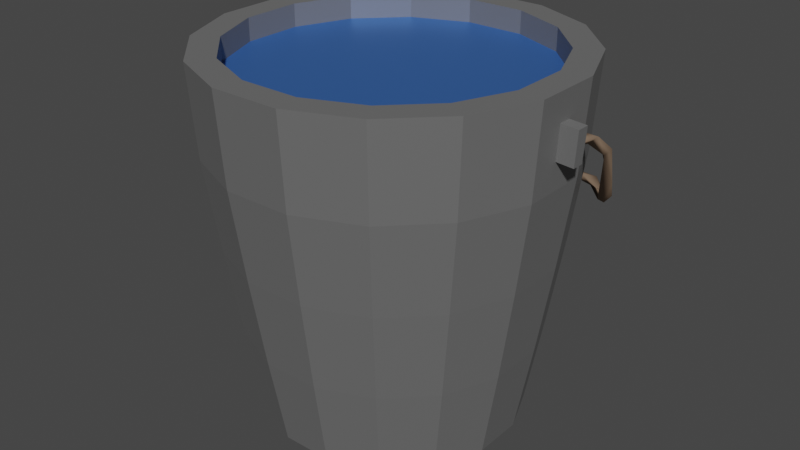 # Source: Full_Bucket_Save.blend  (saved by Blender 3.3.6; exported with 4.5.12 LTS)
import bpy
from mathutils import Matrix  # noqa: F401  (used for matrix-valued properties, if any)

bpy.ops.wm.read_factory_settings(use_empty=True)
scene = bpy.context.scene
scene.name = 'Scene'

# ---- collections
col_collection = bpy.data.collections.new('Collection'); scene.collection.children.link(col_collection)

# ---- materials (node trees are filled in below, after node groups)
mat_bucket = bpy.data.materials.new('Bucket')
mat_bucket.use_transparent_shadow = False
mat_hondle = bpy.data.materials.new('Hondle')
mat_hondle.use_transparent_shadow = False
mat_water = bpy.data.materials.new('Water')
mat_water.use_transparent_shadow = False

# ---- material node trees
mat_bucket.use_nodes = True; mat_bucket.node_tree.nodes.clear()
_N = mat_bucket.node_tree.nodes; _L = mat_bucket.node_tree.links
n0 = _N.new('ShaderNodeBsdfPrincipled'); n0.name = 'Principled BSDF'; n0.location = (10, 300)
n0.distribution = 'GGX'
n0.subsurface_method = 'RANDOM_WALK_SKIN'
n0.inputs[0].default_value = (0.2396, 0.2396, 0.2396, 1.0)
n0.inputs[1].default_value = 0.5
n0.inputs[3].default_value = 1.45
n0.inputs[11].default_value = 1.01
n0.inputs[13].default_value = 0.0
n0.inputs[20].default_value = 0.0
n0.inputs[27].default_value = (0.0, 0.0, 0.0, 1.0)
n0.inputs[28].default_value = 1.0
n1 = _N.new('ShaderNodeOutputMaterial'); n1.name = 'Material Output'; n1.location = (300, 300)
_L.new(n0.outputs[0], n1.inputs[0])
n1.is_active_output = True
mat_hondle.use_nodes = True; mat_hondle.node_tree.nodes.clear()
_N = mat_hondle.node_tree.nodes; _L = mat_hondle.node_tree.links
n0 = _N.new('ShaderNodeBsdfPrincipled'); n0.name = 'Principled BSDF'; n0.location = (10, 300)
n0.distribution = 'GGX'
n0.subsurface_method = 'RANDOM_WALK_SKIN'
n0.inputs[0].default_value = (0.3506, 0.2431, 0.1684, 1.0)
n0.inputs[1].default_value = 0.25
n0.inputs[3].default_value = 1.45
n0.inputs[11].default_value = 1.01
n0.inputs[13].default_value = 0.0
n0.inputs[20].default_value = 0.0
n0.inputs[27].default_value = (0.0, 0.0, 0.0, 1.0)
n0.inputs[28].default_value = 1.0
n1 = _N.new('ShaderNodeOutputMaterial'); n1.name = 'Material Output'; n1.location = (300, 300)
_L.new(n0.outputs[0], n1.inputs[0])
n1.is_active_output = True
mat_water.use_nodes = True; mat_water.node_tree.nodes.clear()
_N = mat_water.node_tree.nodes; _L = mat_water.node_tree.links
n0 = _N.new('ShaderNodeBsdfPrincipled'); n0.name = 'Principled BSDF'; n0.location = (10, 300)
n0.distribution = 'GGX'
n0.subsurface_method = 'RANDOM_WALK_SKIN'
n0.inputs[0].default_value = (0.08825, 0.2599, 0.8, 1.0)
n0.inputs[1].default_value = 0.75
n0.inputs[3].default_value = 1.45
n0.inputs[11].default_value = 1.01
n0.inputs[13].default_value = 0.0
n0.inputs[20].default_value = 0.0
n0.inputs[27].default_value = (0.0, 0.0, 0.0, 1.0)
n0.inputs[28].default_value = 1.0
n1 = _N.new('ShaderNodeOutputMaterial'); n1.name = 'Material Output'; n1.location = (300, 300)
_L.new(n0.outputs[0], n1.inputs[0])
n1.is_active_output = True

# ---- world
world_world = bpy.data.worlds.new('World'); scene.world = world_world
world_world.use_nodes = True; world_world.node_tree.nodes.clear()
_N = world_world.node_tree.nodes; _L = world_world.node_tree.links
n0 = _N.new('ShaderNodeOutputWorld'); n0.name = 'World Output'; n0.location = (300, 300)
n1 = _N.new('ShaderNodeBackground'); n1.name = 'Background'; n1.location = (10, 300)
n1.inputs[0].default_value = (0.05088, 0.05088, 0.05088, 1.0)
_L.new(n1.outputs[0], n0.inputs[0])
n0.is_active_output = True
world_world.color = (0.05088, 0.05088, 0.05088)
world_world.use_sun_shadow = False
world_world.sun_shadow_jitter_overblur = 0.0

# ---- meshes
me_cylinder = bpy.data.meshes.new('Cylinder')
me_cylinder.from_pydata([(-0.1738, 0.8735, 0.0), (0.188, 0.945, 0.5), (0.1401, 0.7041, -1.0), (0.1654, 0.8316, 1.0), (-0.4948, 0.7405, 0.0), (0.5353, 0.8011, 0.5), (0.3989, 0.5969, -1.0), (0.4711, 0.705, 1.0), (-0.7405, 0.4948, 0.0), (0.8011, 0.5353, 0.5), (0.5969, 0.3989, -1.0), (0.705, 0.4711, 1.0), (-0.8735, 0.1738, 0.0), (0.9562, 0.03311, 0.6567), (0.7041, 0.1401, -1.0), (0.8316, 0.1654, 1.0), (-0.8735, -0.1738, 0.0), (0.9562, -0.03311, 0.6567), (0.7041, -0.1401, -1.0), (0.8316, -0.1654, 1.0), (-0.7405, -0.4948, 0.0), (0.8011, -0.5353, 0.5), (0.5969, -0.3989, -1.0), (0.705, -0.4711, 1.0), (-0.4948, -0.7405, 0.0), (0.5353, -0.8011, 0.5), (0.3989, -0.5969, -1.0), (0.4711, -0.705, 1.0), (-0.1738, -0.8735, 0.0), (0.188, -0.945, 0.5), (0.1401, -0.7041, -1.0), (0.1654, -0.8316, 1.0), (0.1738, -0.8735, 0.0), (-0.188, -0.945, 0.5), (-0.1401, -0.7041, -1.0), (-0.1654, -0.8316, 1.0), (0.4948, -0.7405, 0.0), (-0.5353, -0.8011, 0.5), (-0.3989, -0.5969, -1.0), (-0.4711, -0.705, 1.0), (0.7405, -0.4948, 0.0), (-0.8011, -0.5353, 0.5), (-0.5969, -0.3989, -1.0), (-0.705, -0.4711, 1.0), (0.8735, -0.1738, 0.0), (-0.9562, -0.03311, 0.6567), (-0.7041, -0.1401, -1.0), (-0.8316, -0.1654, 1.0), (0.8735, 0.1738, 0.0), (-0.9562, 0.03311, 0.6567), (-0.7041, 0.1401, -1.0), (-0.8316, 0.1654, 1.0), (0.7405, 0.4948, 0.0), (-0.8011, 0.5353, 0.5), (-0.5969, 0.3989, -1.0), (-0.705, 0.4711, 1.0), (0.4948, 0.7405, 0.0), (-0.5353, 0.8011, 0.5), (-0.3989, 0.5969, -1.0), (-0.4711, 0.705, 1.0), (0.1738, 0.8735, 0.0), (-0.188, 0.945, 0.5), (-0.1401, 0.7041, -1.0), (-0.1654, 0.8316, 1.0), (0.1578, 0.7934, -0.5), (0.4494, 0.6726, -0.5), (0.6726, 0.4494, -0.5), (0.7934, 0.1578, -0.5), (0.7934, -0.1578, -0.5), (0.6726, -0.4494, -0.5), (0.4494, -0.6726, -0.5), (0.1578, -0.7934, -0.5), (-0.1578, -0.7934, -0.5), (-0.4494, -0.6726, -0.5), (-0.6726, -0.4494, -0.5), (-0.7934, -0.1578, -0.5), (-0.7934, 0.1578, -0.5), (-0.6726, 0.4494, -0.5), (-0.4494, 0.6726, -0.5), (-0.1578, 0.7934, -0.5), (0.1951, -0.9808, 1.0), (-0.1951, -0.9808, 1.0), (-0.5556, -0.8315, 1.0), (0.9696, 0.03577, 0.8433), (0.9696, -0.03577, 0.8433), (0.1951, 0.9808, 1.0), (-0.1951, 0.9808, 1.0), (0.5556, 0.8315, 1.0), (0.8315, 0.5556, 1.0), (-0.5556, 0.8315, 1.0), (0.8315, -0.5556, 1.0), (0.5556, -0.8315, 1.0), (-0.8315, 0.5556, 1.0), (-0.8315, -0.5556, 1.0), (-0.9696, -0.03577, 0.8433), (-0.9696, 0.03577, 0.8433), (0.1654, -0.8316, 0.8731), (-0.1654, -0.8316, 0.8731), (-0.4711, -0.705, 0.8731), (0.8316, 0.1654, 0.8731), (0.8316, -0.1654, 0.8731), (0.1654, 0.8316, 0.8731), (-0.1654, 0.8316, 0.8731), (0.4711, 0.705, 0.8731), (0.705, 0.4711, 0.8731), (-0.4711, 0.705, 0.8731), (0.705, -0.4711, 0.8731), (0.4711, -0.705, 0.8731), (-0.705, 0.4711, 0.8731), (-0.705, -0.4711, 0.8731), (-0.8316, -0.1654, 0.8731), (-0.8316, 0.1654, 0.8731), (-0.945, -0.188, 0.5), (-0.945, 0.188, 0.5), (0.945, 0.188, 0.5), (0.945, -0.188, 0.5), (0.9808, 0.1951, 1.0), (0.9808, -0.1951, 1.0), (-0.9808, -0.1951, 1.0), (-0.9808, 0.1951, 1.0), (-1.052, -0.03311, 0.6498), (-1.052, 0.03311, 0.6498), (1.052, 0.03311, 0.6498), (1.052, -0.03311, 0.6498), (1.065, 0.03577, 0.8365), (1.065, -0.03577, 0.8365), (-1.065, -0.03577, 0.8365), (-1.065, 0.03577, 0.8365)], [], [(37, 24, 28, 33), (9, 88, 116, 114), (1, 85, 87, 5), (79, 78, 4, 0), (65, 56, 52, 66), (41, 93, 118, 112), (25, 91, 80, 29), (69, 40, 36, 70), (77, 8, 4, 78), (68, 44, 40, 69), (76, 12, 8, 77), (59, 55, 108, 105), (84, 17, 123, 125), (37, 82, 93, 41), (72, 34, 30, 71), (95, 49, 121, 127), (1, 61, 86, 85), (73, 38, 34, 72), (14, 18, 22, 26, 30, 34, 38, 42, 46, 50, 54, 58, 62, 2, 6, 10), (61, 57, 89, 86), (5, 87, 88, 9), (21, 90, 91, 25), (53, 92, 89, 57), (115, 117, 90, 21), (113, 119, 92, 53), (64, 79, 0, 60), (68, 67, 48, 44), (33, 28, 32, 29), (73, 24, 20, 74), (75, 16, 12, 76), (70, 36, 32, 71), (74, 20, 16, 75), (64, 60, 56, 65), (66, 52, 48, 67), (81, 33, 29, 80), (12, 113, 53, 8), (44, 115, 21, 40), (8, 53, 57, 4), (40, 21, 25, 36), (56, 5, 9, 52), (0, 4, 57, 61), (60, 0, 61, 1), (44, 48, 114, 115), (24, 37, 41, 20), (16, 112, 113, 12), (36, 25, 29, 32), (20, 41, 112, 16), (60, 1, 5, 56), (52, 9, 114, 48), (82, 37, 33, 81), (10, 66, 67, 14), (2, 64, 65, 6), (42, 74, 75, 46), (26, 70, 71, 30), (46, 75, 76, 50), (38, 73, 74, 42), (18, 14, 67, 68), (2, 62, 79, 64), (24, 73, 72, 28), (28, 72, 71, 32), (50, 76, 77, 54), (18, 68, 69, 22), (54, 77, 78, 58), (22, 69, 70, 26), (6, 65, 66, 10), (62, 58, 78, 79), (31, 35, 81, 80), (35, 39, 82, 81), (15, 19, 117, 116), (63, 3, 85, 86), (7, 11, 88, 87), (59, 63, 86, 89), (23, 27, 91, 90), (55, 59, 89, 92), (27, 31, 80, 91), (43, 47, 118, 93), (3, 7, 87, 85), (11, 15, 116, 88), (19, 23, 90, 117), (51, 55, 92, 119), (39, 43, 93, 82), (47, 51, 119, 118), (35, 31, 96, 97), (51, 47, 110, 111), (31, 27, 107, 96), (39, 35, 97, 98), (47, 43, 109, 110), (19, 15, 99, 100), (7, 3, 101, 103), (3, 63, 102, 101), (15, 11, 104, 99), (11, 7, 103, 104), (23, 19, 100, 106), (63, 59, 105, 102), (55, 51, 111, 108), (27, 23, 106, 107), (43, 39, 98, 109), (45, 49, 113, 112), (13, 17, 115, 114), (84, 83, 116, 117), (83, 13, 114, 116), (17, 84, 117, 115), (94, 45, 112, 118), (49, 95, 119, 113), (95, 94, 118, 119), (120, 126, 127, 121), (123, 122, 124, 125), (83, 84, 125, 124), (49, 45, 120, 121), (94, 95, 127, 126), (45, 94, 126, 120), (13, 83, 124, 122), (17, 13, 122, 123)])
_uv = me_cylinder.uv_layers.new(name='UVMap')
_uv.uv.foreach_set('vector', [0.4062, 0.875, 0.4062, 0.75, 0.4688, 0.75, 0.4688, 0.875, 0.8438, 0.875, 0.8438, 1.0, 0.7812, 1.0, 0.7812, 0.875, 0.9688, 0.875, 0.9688, 1.0, 0.9062, 1.0, 0.9062, 0.875, 0.03125, 0.625, 0.09375, 0.625, 0.09375, 0.75, 0.03125, 0.75, 0.9062, 0.625, 0.9062, 0.75, 0.8438, 0.75, 0.8438, 0.625, 0.3438, 0.875, 0.3438, 1.0, 0.2812, 1.0, 0.2812, 0.875, 0.5938, 0.875, 0.5938, 1.0, 0.5312, 1.0, 0.5312, 0.875, 0.6562, 0.625, 0.6562, 0.75, 0.5938, 0.75, 0.5938, 0.625, 0.1562, 0.625, 0.1562, 0.75, 0.09375, 0.75, 0.09375, 0.625, 0.7188, 0.625, 0.7188, 0.75, 0.6562, 0.75, 0.6562, 0.625, 0.2188, 0.625, 0.2188, 0.75, 0.1562, 0.75, 0.1562, 0.625, 0.1651, 1.0, 0.2028, 1.0, 0.2028, 1.0, 0.1651, 1.0, 0.7442, 0.9608, 0.7446, 0.9142, 0.7446, 0.9142, 0.7442, 0.9608, 0.4062, 0.875, 0.4062, 1.0, 0.3438, 1.0, 0.3438, 0.875, 0.4688, 0.625, 0.4688, 0.5, 0.5312, 0.5, 0.5312, 0.625, 0.2442, 0.9608, 0.2446, 0.9142, 0.2446, 0.9142, 0.2442, 0.9608, 0.9688, 0.875, 0.03125, 0.875, 0.03125, 1.0, 0.9688, 1.0, 0.4062, 0.625, 0.4062, 0.5, 0.4688, 0.5, 0.4688, 0.625, 0.7812, 0.5, 0.7188, 0.5, 0.6562, 0.5, 0.5938, 0.5, 0.5312, 0.5, 0.4688, 0.5, 0.4062, 0.5, 0.3438, 0.5, 0.2812, 0.5, 0.2188, 0.5, 0.1562, 0.5, 0.09375, 0.5, 0.03125, 0.5, 0.9688, 0.5, 0.9062, 0.5, 0.8438, 0.5, 0.03125, 0.875, 0.09375, 0.875, 0.09375, 1.0, 0.03125, 1.0, 0.9062, 0.875, 0.9062, 1.0, 0.8438, 1.0, 0.8438, 0.875, 0.6562, 0.875, 0.6562, 1.0, 0.5938, 1.0, 0.5938, 0.875, 0.1562, 0.875, 0.1562, 1.0, 0.09375, 1.0, 0.09375, 0.875, 0.7188, 0.875, 0.7188, 1.0, 0.6562, 1.0, 0.6562, 0.875, 0.2188, 0.875, 0.2188, 1.0, 0.1562, 1.0, 0.1562, 0.875, 0.9688, 0.625, 0.03125, 0.625, 0.03125, 0.75, 0.9688, 0.75, 0.7188, 0.625, 0.7812, 0.625, 0.7812, 0.75, 0.7188, 0.75, 0.4688, 0.875, 0.4688, 0.75, 0.5312, 0.75, 0.5312, 0.875, 0.4062, 0.625, 0.4062, 0.75, 0.3438, 0.75, 0.3438, 0.625, 0.2812, 0.625, 0.2812, 0.75, 0.2188, 0.75, 0.2188, 0.625, 0.5938, 0.625, 0.5938, 0.75, 0.5312, 0.75, 0.5312, 0.625, 0.3438, 0.625, 0.3438, 0.75, 0.2812, 0.75, 0.2812, 0.625, 0.9688, 0.625, 0.9688, 0.75, 0.9062, 0.75, 0.9062, 0.625, 0.8438, 0.625, 0.8438, 0.75, 0.7812, 0.75, 0.7812, 0.625, 0.4688, 1.0, 0.4688, 0.875, 0.5312, 0.875, 0.5312, 1.0, 0.2188, 0.75, 0.2188, 0.875, 0.1562, 0.875, 0.1562, 0.75, 0.7188, 0.75, 0.7188, 0.875, 0.6562, 0.875, 0.6562, 0.75, 0.1562, 0.75, 0.1562, 0.875, 0.09375, 0.875, 0.09375, 0.75, 0.6562, 0.75, 0.6562, 0.875, 0.5938, 0.875, 0.5938, 0.75, 0.9062, 0.75, 0.9062, 0.875, 0.8438, 0.875, 0.8438, 0.75, 0.03125, 0.75, 0.09375, 0.75, 0.09375, 0.875, 0.03125, 0.875, 0.9688, 0.75, 0.03125, 0.75, 0.03125, 0.875, 0.9688, 0.875, 0.7188, 0.75, 0.7812, 0.75, 0.7812, 0.875, 0.7188, 0.875, 0.4062, 0.75, 0.4062, 0.875, 0.3438, 0.875, 0.3438, 0.75, 0.2812, 0.75, 0.2812, 0.875, 0.2188, 0.875, 0.2188, 0.75, 0.5938, 0.75, 0.5938, 0.875, 0.5312, 0.875, 0.5312, 0.75, 0.3438, 0.75, 0.3438, 0.875, 0.2812, 0.875, 0.2812, 0.75, 0.9688, 0.75, 0.9688, 0.875, 0.9062, 0.875, 0.9062, 0.75, 0.8438, 0.75, 0.8438, 0.875, 0.7812, 0.875, 0.7812, 0.75, 0.4062, 1.0, 0.4062, 0.875, 0.4688, 0.875, 0.4688, 1.0, 0.8438, 0.5, 0.8438, 0.625, 0.7812, 0.625, 0.7812, 0.5, 0.9688, 0.5, 0.9688, 0.625, 0.9062, 0.625, 0.9062, 0.5, 0.3438, 0.5, 0.3438, 0.625, 0.2812, 0.625, 0.2812, 0.5, 0.5938, 0.5, 0.5938, 0.625, 0.5312, 0.625, 0.5312, 0.5, 0.2812, 0.5, 0.2812, 0.625, 0.2188, 0.625, 0.2188, 0.5, 0.4062, 0.5, 0.4062, 0.625, 0.3438, 0.625, 0.3438, 0.5, 0.7188, 0.5, 0.7812, 0.5, 0.7812, 0.625, 0.7188, 0.625, 0.9688, 0.5, 0.03125, 0.5, 0.03125, 0.625, 0.9688, 0.625, 0.4062, 0.75, 0.4062, 0.625, 0.4688, 0.625, 0.4688, 0.75, 0.4688, 0.75, 0.4688, 0.625, 0.5312, 0.625, 0.5312, 0.75, 0.2188, 0.5, 0.2188, 0.625, 0.1562, 0.625, 0.1562, 0.5, 0.7188, 0.5, 0.7188, 0.625, 0.6562, 0.625, 0.6562, 0.5, 0.1562, 0.5, 0.1562, 0.625, 0.09375, 0.625, 0.09375, 0.5, 0.6562, 0.5, 0.6562, 0.625, 0.5938, 0.625, 0.5938, 0.5, 0.9062, 0.5, 0.9062, 0.625, 0.8438, 0.625, 0.8438, 0.5, 0.03125, 0.5, 0.09375, 0.5, 0.09375, 0.625, 0.03125, 0.625, 0.5282, 1.0, 0.4718, 1.0, 0.4688, 1.0, 0.5312, 1.0, 0.4718, 1.0, 0.4157, 1.0, 0.4062, 1.0, 0.4688, 1.0, 0.7479, 1.0, 0.6949, 1.0, 0.7188, 1.0, 0.7812, 1.0, 0.2424, 1.0, 0.7576, 1.0, 0.9688, 1.0, 0.03125, 1.0, 0.8349, 1.0, 0.7972, 1.0, 0.8438, 1.0, 0.9062, 1.0, 0.1651, 1.0, 0.2424, 1.0, 0.03125, 1.0, 0.09375, 1.0, 0.6401, 1.0, 0.5843, 1.0, 0.5938, 1.0, 0.6562, 1.0, 0.2028, 1.0, 0.1651, 1.0, 0.09375, 1.0, 0.1562, 1.0, 0.5843, 1.0, 0.5282, 1.0, 0.5312, 1.0, 0.5938, 1.0, 0.3599, 1.0, 0.3051, 1.0, 0.2812, 1.0, 0.3438, 1.0, 0.7576, 1.0, 0.8349, 1.0, 0.9062, 1.0, 0.9688, 1.0, 0.7972, 1.0, 0.7479, 1.0, 0.7812, 1.0, 0.8438, 1.0, 0.6949, 1.0, 0.6401, 1.0, 0.6562, 1.0, 0.7188, 1.0, 0.2521, 1.0, 0.2028, 1.0, 0.1562, 1.0, 0.2188, 1.0, 0.4157, 1.0, 0.3599, 1.0, 0.3438, 1.0, 0.4062, 1.0, 0.3051, 1.0, 0.2521, 1.0, 0.2188, 1.0, 0.2812, 1.0, 0.4718, 1.0, 0.5282, 1.0, 0.5282, 1.0, 0.4718, 1.0, 0.2521, 1.0, 0.3051, 1.0, 0.3051, 1.0, 0.2521, 1.0, 0.5282, 1.0, 0.5843, 1.0, 0.5843, 1.0, 0.5282, 1.0, 0.4157, 1.0, 0.4718, 1.0, 0.4718, 1.0, 0.4157, 1.0, 0.3051, 1.0, 0.3599, 1.0, 0.3599, 1.0, 0.3051, 1.0, 0.6949, 1.0, 0.7479, 1.0, 0.7479, 1.0, 0.6949, 1.0, 0.8349, 1.0, 0.7576, 1.0, 0.7576, 1.0, 0.8349, 1.0, 0.7576, 1.0, 0.2424, 1.0, 0.2424, 1.0, 0.7576, 1.0, 0.7479, 1.0, 0.7972, 1.0, 0.7972, 1.0, 0.7479, 1.0, 0.7972, 1.0, 0.8349, 1.0, 0.8349, 1.0, 0.7972, 1.0, 0.6401, 1.0, 0.6949, 1.0, 0.6949, 1.0, 0.6401, 1.0, 0.2424, 1.0, 0.1651, 1.0, 0.1651, 1.0, 0.2424, 1.0, 0.2028, 1.0, 0.2521, 1.0, 0.2521, 1.0, 0.2028, 1.0, 0.5843, 1.0, 0.6401, 1.0, 0.6401, 1.0, 0.5843, 1.0, 0.3599, 1.0, 0.4157, 1.0, 0.4157, 1.0, 0.3599, 1.0, 0.2554, 0.9142, 0.2446, 0.9142, 0.2188, 0.875, 0.2812, 0.875, 0.7554, 0.9142, 0.7446, 0.9142, 0.7188, 0.875, 0.7812, 0.875, 0.7442, 0.9608, 0.7558, 0.9608, 0.7812, 1.0, 0.7188, 1.0, 0.7558, 0.9608, 0.7554, 0.9142, 0.7812, 0.875, 0.7812, 1.0, 0.7446, 0.9142, 0.7442, 0.9608, 0.7188, 1.0, 0.7188, 0.875, 0.2558, 0.9608, 0.2554, 0.9142, 0.2812, 0.875, 0.2812, 1.0, 0.2446, 0.9142, 0.2442, 0.9608, 0.2188, 1.0, 0.2188, 0.875, 0.2442, 0.9608, 0.2558, 0.9608, 0.2812, 1.0, 0.2188, 1.0, 0.2554, 0.9142, 0.2558, 0.9608, 0.2442, 0.9608, 0.2446, 0.9142, 0.7446, 0.9142, 0.7554, 0.9142, 0.7558, 0.9608, 0.7442, 0.9608, 0.7558, 0.9608, 0.7442, 0.9608, 0.7442, 0.9608, 0.7558, 0.9608, 0.2446, 0.9142, 0.2554, 0.9142, 0.2554, 0.9142, 0.2446, 0.9142, 0.2558, 0.9608, 0.2442, 0.9608, 0.2442, 0.9608, 0.2558, 0.9608, 0.2554, 0.9142, 0.2558, 0.9608, 0.2558, 0.9608, 0.2554, 0.9142, 0.7554, 0.9142, 0.7558, 0.9608, 0.7558, 0.9608, 0.7554, 0.9142, 0.7446, 0.9142, 0.7554, 0.9142, 0.7554, 0.9142, 0.7446, 0.9142])
me_cylinder.materials.append(mat_bucket)
me_cylinder.update()
me_nurbscurve = bpy.data.meshes.new('NurbsCurve')
me_nurbscurve.from_pydata([(-1.043, -1.606, 0.7575), (-0.998, -1.605, 0.7783), (-0.9967, -1.605, 0.7311), (-1.016, -1.517, 0.7622), (-1.005, -1.536, 0.7105), (-1.02, -1.415, 0.6879), (-0.9686, -1.163, 0.5662), (-0.9439, -1.216, 0.6015), (-0.9402, -1.058, 0.4514), (-0.9373, -1.231, 0.567), (-0.8905, -0.997, 0.4005), (-0.8996, -0.9445, 0.4154), (-0.9198, -0.9374, 0.3796), (-0.8615, -0.9192, 0.3625), (-0.834, -0.8855, 0.2592), (-0.792, -0.8307, 0.265), (-0.8258, -0.9077, 0.3183), (-0.5713, -0.7586, 0.1524), (-0.6844, -0.8343, 0.1996), (-0.6731, -0.7799, 0.1593), (-0.3515, -0.6612, 0.01779), (-0.4004, -0.703, 0.01807), (-0.386, -0.7093, 0.0678), (-0.5332, -0.7754, 0.09945), (-0.1111, -0.6388, -0.05513), (-0.1409, -0.6053, -0.02062), (-0.1049, -0.6206, -0.01945), (-0.09618, -0.608, -0.07358), (-0.0649, -0.5676, -0.05372), (0.0756, -0.5344, -0.008598), (0.01107, -0.5764, -0.01114), (0.1241, -0.5755, 0.0008973), (0.1151, -0.5373, -0.03285), (0.2477, -0.5662, 0.008692), (0.253, -0.5254, 0.03092), (0.2586, -0.554, 0.05895), (0.4387, -0.5665, 0.05878), (0.4575, -0.5682, 0.1086), (0.5235, -0.6336, 0.1284), (0.5355, -0.6431, 0.09281), (0.6318, -0.6553, 0.1493), (0.6326, -0.7153, 0.1187), (0.688, -0.701, 0.1244), (0.7975, -0.9274, 0.1655), (0.8032, -0.8676, 0.1255), (0.7703, -0.8384, 0.1727), (0.8536, -0.9733, 0.2391), (0.879, -1.014, 0.2055), (0.9167, -1.002, 0.247), (0.9213, -1.068, 0.3567), (1.009, -1.287, 0.5871), (0.9779, -1.126, 0.3832), (1.02, -1.238, 0.6084), (0.9749, -1.261, 0.6102), (1.013, -1.455, 0.7021), (1.041, -1.413, 0.7309), (0.9967, -1.457, 0.7533), (1.047, -1.59, 0.7597), (1.005, -1.591, 0.775), (1.005, -1.59, 0.7264)], [], [(1, 3, 0), (5, 4, 0), (6, 5, 3), (1, 7, 3), (6, 12, 5), (11, 6, 7), (8, 10, 9), (13, 7, 9), (12, 8, 5), (11, 12, 6), (13, 11, 7), (10, 16, 13), (8, 14, 10), (11, 15, 12), (13, 15, 11), (18, 16, 14), (15, 19, 14), (16, 17, 13), (23, 18, 14), (15, 20, 19), (18, 22, 17), (21, 23, 14), (21, 14, 19), (20, 21, 19), (25, 20, 17), (22, 25, 17), (23, 26, 22), (24, 26, 23), (27, 24, 21), (28, 27, 20), (24, 30, 26), (31, 30, 24), (32, 27, 28), (33, 31, 24), (32, 36, 33), (34, 36, 32), (35, 37, 34), (36, 39, 33), (40, 42, 36), (41, 38, 39), (45, 40, 38), (42, 41, 39), (44, 41, 42), (44, 43, 41), (45, 48, 44), (47, 43, 44), (49, 52, 48), (50, 46, 43), (48, 51, 47), (53, 49, 50), (51, 50, 47), (52, 50, 51), (54, 53, 50), (55, 54, 50), (54, 59, 56), (3, 5, 0), (0, 4, 2), (2, 4, 1), (3, 7, 6), (4, 9, 1), (8, 9, 4), (5, 8, 4), (1, 9, 7), (35, 33, 39, 38), (10, 13, 9), (10, 14, 16), (12, 14, 8), (12, 15, 14), (13, 17, 15), (16, 18, 17), (15, 17, 20), (18, 23, 22), (21, 24, 23), (25, 28, 20), (22, 26, 25), (20, 27, 21), (25, 29, 28), (26, 29, 25), (28, 29, 32), (26, 30, 29), (27, 33, 24), (32, 33, 27), (29, 34, 32), (30, 35, 29), (29, 35, 34), (31, 35, 30), (33, 35, 31), (34, 37, 36), (38, 37, 35), (42, 40, 45, 44), (37, 40, 36), (38, 40, 37), (36, 42, 39), (41, 45, 38), (41, 43, 45), (52, 53, 56, 55), (45, 46, 48), (43, 46, 45), (44, 48, 47), (46, 49, 48), (50, 49, 46), (47, 50, 43), (48, 52, 51), (53, 52, 49), (52, 55, 50), (57, 55, 56, 58), (54, 56, 53), (54, 55, 57, 59), (56, 59, 58)])
me_nurbscurve.polygons.foreach_set('use_smooth', [True] * 109)
_uv = me_nurbscurve.uv_layers.new(name='UVMap')
_uv.uv.foreach_set('vector', [0.0002765, 0.2292, 0.03825, 0.1278, 0.0, 0.05012, 0.07298, 0.9172, 0.03883, 0.6649, 2.6e-05, 0.9268, 0.17, 1.0, 0.07298, 0.9172, 0.03921, 1.0, 0.0002765, 0.2292, 0.1385, 0.225, 0.03825, 0.1278, 0.17, 1.0, 0.2536, 0.9506, 0.07298, 0.9172, 0.2432, 0.1175, 0.1545, 0.04552, 0.1385, 0.225, 0.2074, 0.7281, 0.236, 0.5333, 0.14, 0.527, 0.2678, 0.3141, 0.1385, 0.225, 0.14, 0.527, 0.2536, 0.9506, 0.2074, 0.7281, 0.07298, 0.9172, 0.2432, 0.1175, 0.2548, 0.0, 0.1545, 0.04552, 0.2678, 0.3141, 0.2432, 0.1175, 0.1385, 0.225, 0.236, 0.5333, 0.2859, 0.4303, 0.2678, 0.3141, 0.2074, 0.7281, 0.2956, 0.7631, 0.236, 0.5333, 0.2432, 0.1175, 0.3075, 0.0574, 0.2548, 0.0, 0.2678, 0.3141, 0.3075, 0.0574, 0.2432, 0.1175, 0.3332, 0.4963, 0.2859, 0.4303, 0.2956, 0.7631, 0.2994, 1.0, 0.3441, 0.9067, 0.2956, 0.7631, 0.2859, 0.4303, 0.3628, 0.2589, 0.2678, 0.3141, 0.3741, 0.7274, 0.3332, 0.4963, 0.2956, 0.7631, 0.3075, 0.0574, 0.4004, 0.01678, 0.3404, 0.0, 0.3332, 0.4963, 0.4071, 0.3323, 0.3628, 0.2589, 0.4085, 0.7904, 0.3741, 0.7274, 0.2956, 0.7631, 0.4085, 0.7904, 0.2956, 0.7631, 0.3441, 0.9067, 0.4198, 0.935, 0.4085, 0.7904, 0.3441, 0.9067, 0.4785, 0.165, 0.4004, 0.01678, 0.3628, 0.2589, 0.4071, 0.3323, 0.4785, 0.165, 0.3628, 0.2589, 0.3741, 0.7274, 0.489, 0.3247, 0.4071, 0.3323, 0.4874, 0.6313, 0.489, 0.3247, 0.3741, 0.7274, 0.4953, 0.7824, 0.4874, 0.6313, 0.4085, 0.7904, 0.5093, 0.9379, 0.4953, 0.7824, 0.4198, 0.935, 0.4874, 0.6313, 0.5357, 0.3355, 0.489, 0.3247, 0.5708, 0.4585, 0.5357, 0.3355, 0.4874, 0.6313, 0.5673, 0.871, 0.4953, 0.7824, 0.5093, 0.9379, 0.6051, 0.66, 0.5708, 0.4585, 0.4874, 0.6313, 0.5673, 0.871, 0.6539, 0.8757, 0.6051, 0.66, 0.6111, 1.0, 0.6539, 0.8757, 0.5673, 0.871, 0.6147, 0.1681, 0.6635, 0.1099, 0.6077, 0.0322, 0.6539, 0.8757, 0.6875, 0.6516, 0.6051, 0.66, 0.6992, 1.0, 0.7301, 0.9476, 0.6539, 0.8757, 0.7228, 0.5571, 0.6867, 0.3617, 0.6875, 0.6516, 0.7665, 0.236, 0.7126, 0.1035, 0.6867, 0.3617, 0.7301, 0.9476, 0.7228, 0.5571, 0.6875, 0.6516, 0.7731, 0.7878, 0.7228, 0.5571, 0.7301, 0.9476, 0.7731, 0.7878, 0.7841, 0.5539, 0.7228, 0.5571, 0.7665, 0.236, 0.7975, 0.01089, 0.7708, 0.0, 0.8127, 0.7014, 0.7841, 0.5539, 0.7731, 0.7878, 0.8466, 0.2416, 0.9161, 0.07868, 0.7975, 0.01089, 0.9205, 0.6903, 0.8075, 0.2637, 0.7841, 0.5539, 0.8179, 0.8792, 0.8617, 0.8628, 0.8127, 0.7014, 0.9225, 0.3709, 0.8466, 0.2416, 0.9205, 0.6903, 0.8617, 0.8628, 0.9205, 0.6903, 0.8127, 0.7014, 0.9276, 0.9956, 0.9205, 0.6903, 0.8617, 0.8628, 0.9691, 0.646, 0.9225, 0.3709, 0.9205, 0.6903, 0.969, 0.9717, 0.9691, 0.646, 0.9205, 0.6903, 0.9691, 0.646, 1.0, 0.5971, 0.973, 0.2615, 0.03921, 1.0, 0.07298, 0.9172, 2.6e-05, 0.9268, 2.6e-05, 0.9268, 0.03883, 0.6649, 0.0001364, 0.5662, 0.0001364, 0.5662, 0.03883, 0.6649, 0.0002765, 0.2292, 0.03825, 0.1278, 0.1385, 0.225, 0.1545, 0.04552, 0.03883, 0.6649, 0.14, 0.527, 0.0002765, 0.2292, 0.2074, 0.7281, 0.14, 0.527, 0.03883, 0.6649, 0.07298, 0.9172, 0.2074, 0.7281, 0.03883, 0.6649, 0.0002765, 0.2292, 0.14, 0.527, 0.1385, 0.225, 0.6147, 0.1681, 0.6051, 0.66, 0.6875, 0.6516, 0.6867, 0.3617, 0.236, 0.5333, 0.2678, 0.3141, 0.14, 0.527, 0.236, 0.5333, 0.2956, 0.7631, 0.2859, 0.4303, 0.2536, 0.9506, 0.2956, 0.7631, 0.2074, 0.7281, 0.2536, 0.9506, 0.2994, 1.0, 0.2956, 0.7631, 0.2678, 0.3141, 0.3628, 0.2589, 0.3075, 0.0574, 0.2859, 0.4303, 0.3332, 0.4963, 0.3628, 0.2589, 0.3075, 0.0574, 0.3628, 0.2589, 0.4004, 0.01678, 0.3332, 0.4963, 0.3741, 0.7274, 0.4071, 0.3323, 0.4085, 0.7904, 0.4874, 0.6313, 0.3741, 0.7274, 0.4785, 0.165, 0.491, 0.007349, 0.4004, 0.01678, 0.4071, 0.3323, 0.489, 0.3247, 0.4785, 0.165, 0.4198, 0.935, 0.4953, 0.7824, 0.4085, 0.7904, 0.4785, 0.165, 0.5582, 0.09267, 0.491, 0.007349, 0.489, 0.3247, 0.5582, 0.09267, 0.4785, 0.165, 0.5093, 0.9379, 0.5517, 1.0, 0.5673, 0.871, 0.489, 0.3247, 0.5357, 0.3355, 0.5582, 0.09267, 0.4953, 0.7824, 0.6051, 0.66, 0.4874, 0.6313, 0.5673, 0.871, 0.6051, 0.66, 0.4953, 0.7824, 0.5517, 1.0, 0.6111, 1.0, 0.5673, 0.871, 0.5357, 0.3355, 0.6147, 0.1681, 0.5582, 0.09267, 0.5582, 0.09267, 0.6147, 0.1681, 0.6077, 0.0322, 0.5708, 0.4585, 0.6147, 0.1681, 0.5357, 0.3355, 0.6051, 0.66, 0.6147, 0.1681, 0.5708, 0.4585, 0.6111, 1.0, 0.6571, 1.0, 0.6539, 0.8757, 0.6867, 0.3617, 0.6635, 0.1099, 0.6147, 0.1681, 0.7356, 0.0, 0.7126, 0.1035, 0.7665, 0.236, 0.7708, 0.0, 0.6571, 1.0, 0.6992, 1.0, 0.6539, 0.8757, 0.6867, 0.3617, 0.7126, 0.1035, 0.6635, 0.1099, 0.6539, 0.8757, 0.7301, 0.9476, 0.6875, 0.6516, 0.7228, 0.5571, 0.7665, 0.236, 0.6867, 0.3617, 0.7228, 0.5571, 0.7841, 0.5539, 0.7665, 0.236, 0.9161, 0.07868, 0.9225, 0.3709, 0.973, 0.2615, 0.9628, 0.04319, 0.7665, 0.236, 0.8075, 0.2637, 0.7975, 0.01089, 0.7841, 0.5539, 0.8075, 0.2637, 0.7665, 0.236, 0.7731, 0.7878, 0.8179, 0.8792, 0.8127, 0.7014, 0.8075, 0.2637, 0.8466, 0.2416, 0.7975, 0.01089, 0.9205, 0.6903, 0.8466, 0.2416, 0.8075, 0.2637, 0.8127, 0.7014, 0.9205, 0.6903, 0.7841, 0.5539, 0.8179, 0.8792, 0.9276, 0.9956, 0.8617, 0.8628, 0.9225, 0.3709, 0.9161, 0.07868, 0.8466, 0.2416, 0.9276, 0.9956, 0.969, 0.9717, 0.9205, 0.6903, 1.0, 0.04665, 0.9628, 0.04319, 0.973, 0.2615, 1.0, 0.251, 0.9691, 0.646, 0.973, 0.2615, 0.9225, 0.3709, 0.9691, 0.646, 0.969, 0.9717, 1.0, 0.9393, 1.0, 0.5971, 0.973, 0.2615, 1.0, 0.5971, 1.0, 0.251])
me_nurbscurve.materials.append(mat_hondle)
me_nurbscurve.update()
me_cylinder_001 = bpy.data.meshes.new('Cylinder.001')
me_cylinder_001.from_pydata([(0.1654, -0.8316, 0.8731), (-0.1654, -0.8316, 0.8731), (-0.4711, -0.705, 0.8731), (0.8316, 0.1654, 0.8731), (0.8316, -0.1654, 0.8731), (0.1654, 0.8316, 0.8731), (-0.1654, 0.8316, 0.8731), (0.4711, 0.705, 0.8731), (0.705, 0.4711, 0.8731), (-0.4711, 0.705, 0.8731), (0.705, -0.4711, 0.8731), (0.4711, -0.705, 0.8731), (-0.705, 0.4711, 0.8731), (-0.705, -0.4711, 0.8731), (-0.8316, -0.1654, 0.8731), (-0.8316, 0.1654, 0.8731)], [], [(1, 0, 11, 10, 4, 3, 8, 7, 5, 6, 9, 12, 15, 14, 13, 2)])
_uv = me_cylinder_001.uv_layers.new(name='UVMap')
_uv.uv.foreach_set('vector', [0.4718, 1.0, 0.5282, 1.0, 0.5843, 1.0, 0.6401, 1.0, 0.6949, 1.0, 0.7479, 1.0, 0.7972, 1.0, 0.8349, 1.0, 0.7576, 1.0, 0.2424, 1.0, 0.1651, 1.0, 0.2028, 1.0, 0.2521, 1.0, 0.3051, 1.0, 0.3599, 1.0, 0.4157, 1.0])
me_cylinder_001.materials.append(mat_water)
me_cylinder_001.update()

# ---- objects
ob_bucket = bpy.data.objects.new('Bucket', me_cylinder)
ob_handle = bpy.data.objects.new('Handle', me_nurbscurve)
ob_water = bpy.data.objects.new('Water', me_cylinder_001)

# ---- transforms, parenting, visibility, modifiers, constraints
ob_bucket.location = (0.0, 0.0, 0.0)
ob_handle.location = (0.0, 1.595, 0.0)
ob_water.location = (0.0, 0.0, 0.0)

# ---- collection membership
col_collection.objects.link(ob_bucket)
col_collection.objects.link(ob_handle)
col_collection.objects.link(ob_water)

# ---- scene / render settings (as saved in the file)
scene.frame_start = 1; scene.frame_end = 250; scene.frame_set(1)
scene.render.engine = 'BLENDER_EEVEE_NEXT'
scene.cycles.sampling_pattern = 'TABULATED_SOBOL'
scene.cycles.use_light_tree = False
scene.view_settings.view_transform = 'Filmic'
bpy.context.view_layer.update()

# ---- added for rendering (the .blend has no active camera and no usable light): camera, sun
cam_auto = bpy.data.cameras.new('AutoCamera')
cam_auto.lens = 50.0
cam_auto.sensor_width = 36.0
cam_auto.clip_end = 1000.0
ob_auto_camera = bpy.data.objects.new('AutoCamera', cam_auto)
scene.collection.objects.link(ob_auto_camera)
ob_auto_camera.location = (3.30302, -3.91913, 2.64242)
ob_auto_camera.rotation_euler = (1.09748, -7.21219e-08, 0.694738)
scene.camera = ob_auto_camera
light_auto_sun = bpy.data.lights.new('AutoSun', 'SUN')
light_auto_sun.energy = 3.0
light_auto_sun.angle = 0.0523599
ob_auto_sun = bpy.data.objects.new('AutoSun', light_auto_sun)
scene.collection.objects.link(ob_auto_sun)
ob_auto_sun.rotation_euler = (0.872665, 0.174533, 0.523599)
bpy.context.view_layer.update()
